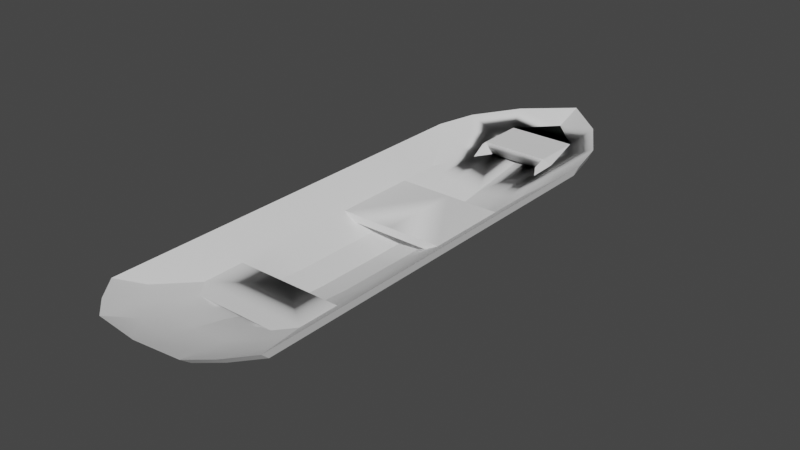 # Source: BoatV2.blend  (saved by Blender 3.4.6; exported with 4.5.12 LTS)
import bpy
from mathutils import Matrix  # noqa: F401  (used for matrix-valued properties, if any)

bpy.ops.wm.read_factory_settings(use_empty=True)
scene = bpy.context.scene
scene.name = 'Scene'

# ---- collections
col_collection = bpy.data.collections.new('Collection'); scene.collection.children.link(col_collection)

# ---- node groups
ng_auto_smooth = bpy.data.node_groups.new('Auto Smooth', 'GeometryNodeTree')
_s = ng_auto_smooth.interface.new_socket(name='Geometry', in_out='OUTPUT', socket_type='NodeSocketGeometry')
_s = ng_auto_smooth.interface.new_socket(name='Geometry', in_out='INPUT', socket_type='NodeSocketGeometry')
_s = ng_auto_smooth.interface.new_socket(name='Angle', in_out='INPUT', socket_type='NodeSocketFloat')
_s.subtype = 'ANGLE'
_s.min_value = 0.0
_s.max_value = 3.142
ng_auto_smooth.is_modifier = True
_N = ng_auto_smooth.nodes; _L = ng_auto_smooth.links
n0 = _N.new('NodeGroupOutput'); n0.name = 'Group Output'; n0.location = (480, -100)
n1 = _N.new('NodeGroupInput'); n1.name = 'Group Input'; n1.location = (-420, -300)
n2 = _N.new('NodeGroupInput'); n2.name = 'Group Input.001'; n2.location = (-60, -100)
n3 = _N.new('GeometryNodeSetShadeSmooth'); n3.name = 'Set Shade Smooth'; n3.location = (120, -100)
n3.domain = 'EDGE'
n4 = _N.new('GeometryNodeSetShadeSmooth'); n4.name = 'Set Shade Smooth.001'; n4.location = (300, -100)
n5 = _N.new('GeometryNodeInputMeshEdgeAngle'); n5.name = 'Edge Angle'; n5.location = (-420, -220)
n6 = _N.new('GeometryNodeInputEdgeSmooth'); n6.name = 'Is Edge Smooth'; n6.location = (-60, -160)
n7 = _N.new('GeometryNodeInputShadeSmooth'); n7.name = 'Is Face Smooth'; n7.location = (-240, -340)
n8 = _N.new('FunctionNodeBooleanMath'); n8.name = 'Boolean Math'; n8.location = (-60, -220)
n9 = _N.new('FunctionNodeCompare'); n9.name = 'Compare'; n9.location = (-240, -180)
n9.operation = 'LESS_EQUAL'
_L.new(n5.outputs[0], n9.inputs[0])
_L.new(n4.outputs[0], n0.inputs[0])
_L.new(n1.outputs[1], n9.inputs[1])
_L.new(n9.outputs[0], n8.inputs[0])
_L.new(n7.outputs[0], n8.inputs[1])
_L.new(n2.outputs[0], n3.inputs[0])
_L.new(n6.outputs[0], n3.inputs[1])
_L.new(n3.outputs[0], n4.inputs[0])
_L.new(n8.outputs[0], n3.inputs[2])
n0.is_active_output = True

# ---- world
world_world = bpy.data.worlds.new('World'); scene.world = world_world
world_world.use_nodes = True; world_world.node_tree.nodes.clear()
_N = world_world.node_tree.nodes; _L = world_world.node_tree.links
n0 = _N.new('ShaderNodeOutputWorld'); n0.name = 'World Output'; n0.location = (300, 300)
n1 = _N.new('ShaderNodeBackground'); n1.name = 'Background'; n1.location = (10, 300)
n1.inputs[0].default_value = (0.05088, 0.05088, 0.05088, 1.0)
_L.new(n1.outputs[0], n0.inputs[0])
n0.is_active_output = True
world_world.color = (0.05088, 0.05088, 0.05088)
world_world.use_sun_shadow = False
world_world.sun_shadow_jitter_overblur = 0.0

# ---- meshes
me_plane = bpy.data.meshes.new('Plane')
me_plane.from_pydata([(-5.023, 16.43, 7.844), (-3.951, 18.2, 7.844), (-5.761, -17.57, 7.844), (-4.32, 13.33, 7.477), (0.002248, 22.97, 7.844), (0.002248, -20.9, 7.844), (-5.761, 0.0, 7.844), (-4.32, -8.884, 6.979), (0.002248, 0.0, 5.628), (-5.761, 8.884, 7.844), (-4.32, 8.884, 7.065), (0.002248, 8.884, 5.737), (-4.32, 0.0, 7.049), (0.002248, -8.884, 5.684), (-5.761, -8.884, 7.844), (-5.761, 13.33, 7.844), (-4.32, -19.33, 7.844), (0.002248, 13.33, 6.414), (-2.879, -20.56, 7.844), (-2.879, 19.97, 7.844), (-2.879, 0.0, 6.254), (-2.879, 8.884, 6.286), (-2.879, -8.884, 6.31), (-2.879, 13.33, 7.109), (0.002248, -14.9, 5.981), (-4.32, -14.11, 7.353), (-5.761, -13.23, 7.844), (-2.879, -14.73, 6.705), (-7.797, 22.95, 10.15), (-6.302, 25.42, 10.15), (-8.827, -24.5, 10.15), (0.0, 32.08, 10.15), (0.0, -29.14, 10.15), (-8.827, 0.02114, 10.15), (-8.827, 12.42, 10.15), (-8.827, -12.37, 10.15), (-8.827, 18.61, 10.15), (-6.817, -26.95, 10.15), (-4.806, -28.67, 10.15), (-4.806, 27.89, 10.15), (-8.827, -18.44, 10.15), (-7.397, -11.16, 8.997), (-7.397, 0.01381, 8.997), (-3.771, 25.14, 8.997), (0.0, 28.92, 8.997), (-5.119, 22.92, 8.997), (-6.468, 20.69, 8.997), (-7.397, 11.19, 8.997), (-7.397, 16.78, 8.997), (-7.397, -16.64, 8.997), (-3.771, -25.86, 8.997), (-5.584, -24.31, 8.997), (-7.397, -22.1, 8.997), (0.0, -26.29, 8.997), (-5.023, 16.43, 7.844), (-3.951, 18.2, 7.844), (-5.761, -17.57, 7.844), (-4.32, 13.33, 7.477), (0.002248, 22.97, 7.844), (0.002248, -20.9, 7.844), (-5.761, 0.0, 7.844), (-4.32, -8.884, 6.979), (0.002248, 0.0, 5.628), (-5.761, 8.884, 7.844), (-4.32, 8.884, 7.065), (0.002248, 8.884, 5.737), (-4.32, 0.0, 7.049), (0.002248, -8.884, 5.684), (-5.761, -8.884, 7.844), (-5.761, 13.33, 7.844), (-4.32, -19.33, 7.844), (0.002248, 13.33, 6.414), (-2.879, -20.56, 7.844), (-2.879, 19.97, 7.844), (-2.879, 0.0, 6.254), (-2.879, 8.884, 6.286), (-2.879, -8.884, 6.31), (-2.879, 13.33, 7.109), (0.002248, -14.9, 5.981), (-4.32, -14.11, 7.353), (-5.761, -13.23, 7.844), (-2.879, -14.73, 6.705), (-7.797, 22.95, 10.15), (-6.302, 25.42, 10.15), (-8.827, -24.5, 10.15), (0.0, 32.08, 10.15), (0.0, -29.14, 10.15), (-8.827, 0.02114, 10.15), (-8.827, 12.42, 10.15), (-8.827, -12.37, 10.15), (-8.827, 18.61, 10.15), (-6.817, -26.95, 10.15), (-4.806, -28.67, 10.15), (-4.806, 27.89, 10.15), (-8.827, -18.44, 10.15), (-7.397, -11.16, 8.997), (-7.397, 0.01381, 8.997), (-3.771, 25.14, 8.997), (0.0, 28.92, 8.997), (-5.119, 22.92, 8.997), (-6.468, 20.69, 8.997), (-7.397, 11.19, 8.997), (-7.397, 16.78, 8.997), (-7.397, -16.64, 8.997), (-3.771, -25.86, 8.997), (-5.584, -24.31, 8.997), (-7.397, -22.1, 8.997), (0.0, -26.29, 8.997), (-5.043, 17.04, 8.589), (-3.931, 18.87, 8.589), (-5.808, -18.22, 8.589), (-4.314, 13.82, 8.208), (0.1672, 23.82, 8.589), (0.1672, -21.67, 8.589), (-5.808, 0.003986, 8.589), (-4.314, -9.206, 7.692), (0.1672, 0.003986, 6.292), (-5.808, 9.214, 8.589), (-4.314, 9.214, 7.781), (0.1672, 9.214, 6.405), (-4.314, 0.003986, 7.764), (0.1672, -9.206, 6.35), (-5.808, -9.206, 8.589), (-5.808, 13.82, 8.589), (-4.314, -20.04, 8.589), (0.1672, 13.82, 7.106), (-2.82, -21.31, 8.589), (-2.82, 20.71, 8.589), (-2.82, 0.003986, 6.94), (-2.82, 9.214, 6.974), (-2.82, -9.206, 6.999), (-2.82, 13.82, 7.828), (0.1672, -15.44, 6.658), (-4.314, -14.63, 8.08), (-5.808, -13.72, 8.589), (-2.82, -15.27, 7.408), (-7.919, 23.8, 10.98), (-6.368, 26.36, 10.98), (-8.987, -25.4, 10.98), (0.0, 33.26, 10.98), (0.0, -30.21, 10.98), (-8.987, 0.0259, 10.98), (-8.987, 12.88, 10.98), (-8.987, -12.82, 10.98), (-8.987, 19.3, 10.98), (-6.902, -27.94, 10.98), (-4.818, -29.72, 10.98), (-4.818, 28.92, 10.98), (-8.987, -19.12, 10.98), (-7.504, -11.57, 9.785), (-7.504, 0.01831, 9.785), (-3.745, 26.07, 9.785), (0.0, 29.99, 9.785), (-5.143, 23.76, 9.785), (-6.541, 21.45, 9.785), (-7.504, 11.61, 9.785), (-7.504, 17.4, 9.785), (-7.504, -17.25, 9.785), (-3.745, -26.8, 9.785), (-5.624, -25.2, 9.785), (-7.504, -22.91, 9.785), (0.0, -27.25, 9.785), (0.0, 20.71, 8.589), (2.585, 23.82, 8.589), (0.0, 29.99, 9.785), (0.0, 26.07, 9.785), (-3.745, 20.73, 9.785), (0.0, 20.73, 9.785), (-6.528, 0.00648, 8.385), (0.001194, 25.76, 8.385), (-6.528, 14.95, 8.385), (-4.913, -21.67, 8.385), (-6.528, -9.953, 8.385), (-3.298, 22.4, 8.385), (-4.499, 20.41, 8.385), (-5.701, 18.43, 8.385), (-6.528, 9.966, 8.385), (-6.528, -14.83, 8.385), (-3.298, -23.05, 8.385), (-6.528, -19.7, 8.385), (0.001194, -23.43, 8.385), (-6.604, 0.0107, 9.15), (0.08878, 26.72, 9.15), (-6.604, 15.5, 9.15), (-4.929, -22.46, 9.15), (-6.604, -10.32, 9.15), (-3.254, 23.22, 9.15), (-4.5, 21.17, 9.15), (-5.745, 19.11, 9.15), (-6.604, 10.34, 9.15), (-6.604, -15.37, 9.15), (-3.254, -23.89, 9.15), (-6.604, -20.42, 9.15), (0.08878, -24.28, 9.15), (1.372, 26.72, 9.15), (0.0, 23.22, 9.15), (0.0, 9.214, 7.781), (0.0, 0.003986, 7.764), (0.0, 0.003986, 8.589), (0.0, 9.214, 8.589), (0.0, -20.04, 8.589), (0.0, -18.22, 8.589), (0.0, -14.63, 8.08), (0.0, -13.72, 8.589)], [], [(6, 12, 7, 14), (27, 24, 5, 18), (21, 11, 8, 20), (15, 3, 10, 9), (26, 25, 16, 2), (23, 17, 11, 21), (20, 8, 13, 22), (9, 10, 12, 6), (19, 4, 17, 23), (0, 1, 3, 15), (1, 19, 23, 3), (12, 20, 22, 7), (3, 23, 21, 10), (10, 21, 20, 12), (25, 27, 18, 16), (7, 22, 27, 25), (14, 7, 25, 26), (22, 13, 24, 27), (42, 41, 35, 33), (44, 43, 39, 31), (43, 45, 29, 39), (45, 46, 28, 29), (48, 47, 34, 36), (47, 42, 33, 34), (41, 49, 40, 35), (51, 50, 38, 37), (49, 52, 30, 40), (52, 51, 37, 30), (50, 53, 32, 38), (46, 48, 36, 28), (0, 15, 48, 46), (18, 5, 53, 50), (2, 16, 51, 52), (26, 2, 52, 49), (16, 18, 50, 51), (14, 26, 49, 41), (9, 6, 42, 47), (15, 9, 47, 48), (1, 0, 46, 45), (19, 1, 45, 43), (4, 19, 43, 44), (6, 14, 41, 42), (60, 68, 61, 66), (81, 72, 59, 78), (75, 74, 62, 65), (69, 63, 64, 57), (80, 56, 70, 79), (77, 75, 65, 71), (74, 76, 67, 62), (63, 60, 66, 64), (73, 77, 71, 58), (54, 69, 57, 55), (55, 57, 77, 73), (66, 61, 76, 74), (57, 64, 75, 77), (64, 66, 74, 75), (79, 70, 72, 81), (61, 79, 81, 76), (68, 80, 79, 61), (76, 81, 78, 67), (96, 87, 89, 95), (98, 85, 93, 97), (97, 93, 83, 99), (99, 83, 82, 100), (102, 90, 88, 101), (101, 88, 87, 96), (95, 89, 94, 103), (105, 91, 92, 104), (103, 94, 84, 106), (106, 84, 91, 105), (104, 92, 86, 107), (100, 82, 90, 102), (175, 100, 102, 170), (178, 104, 107, 180), (179, 106, 105, 171), (177, 103, 106, 179), (171, 105, 104, 178), (172, 95, 103, 177), (176, 101, 96, 168), (170, 102, 101, 176), (174, 99, 100, 175), (173, 97, 99, 174), (169, 98, 97, 173), (168, 96, 95, 172), (114, 120, 115, 122), (135, 132, 113, 126), (129, 119, 116, 128), (123, 111, 118, 117), (133, 124, 200, 202), (131, 125, 119, 129), (128, 116, 121, 130), (118, 120, 197, 196), (127, 112, 125, 131), (108, 109, 111, 123), (109, 127, 131, 111), (120, 128, 130, 115), (111, 131, 129, 118), (118, 129, 128, 120), (133, 135, 126, 124), (115, 130, 135, 133), (122, 115, 133, 134), (130, 121, 132, 135), (150, 149, 143, 141), (152, 151, 147, 139), (151, 153, 137, 147), (153, 154, 136, 137), (156, 155, 142, 144), (155, 150, 141, 142), (149, 157, 148, 143), (159, 158, 146, 145), (157, 160, 138, 148), (160, 159, 145, 138), (158, 161, 140, 146), (154, 156, 144, 136), (188, 183, 156, 154), (191, 193, 161, 158), (192, 184, 159, 160), (190, 192, 160, 157), (184, 191, 158, 159), (185, 190, 157, 149), (189, 181, 150, 155), (183, 189, 155, 156), (187, 188, 154, 153), (186, 187, 153, 151), (182, 112, 163, 194), (181, 185, 149, 150), (89, 87, 141, 143), (84, 94, 148, 138), (82, 83, 137, 136), (87, 88, 142, 141), (78, 59, 113, 132), (71, 65, 119, 125), (94, 89, 143, 148), (88, 90, 144, 142), (180, 107, 161, 193), (90, 82, 136, 144), (169, 58, 112, 182), (67, 78, 132, 121), (92, 91, 145, 146), (65, 62, 116, 119), (91, 84, 138, 145), (58, 71, 125, 112), (86, 92, 146, 140), (93, 85, 139, 147), (83, 93, 147, 137), (62, 67, 121, 116), (194, 195, 165, 164), (151, 152, 164, 165), (186, 151, 165, 195), (112, 127, 162, 163), (165, 151, 166, 167), (167, 166, 127, 162), (127, 186, 195, 162), (163, 162, 195, 194), (98, 169, 182, 152), (59, 180, 193, 113), (114, 122, 185, 181), (152, 182, 194, 164), (127, 109, 187, 186), (109, 108, 188, 187), (123, 117, 189, 183), (117, 114, 181, 189), (122, 134, 190, 185), (124, 126, 191, 184), (134, 110, 192, 190), (110, 124, 184, 192), (126, 113, 193, 191), (108, 123, 183, 188), (60, 168, 172, 68), (58, 169, 173, 73), (73, 173, 174, 55), (55, 174, 175, 54), (69, 170, 176, 63), (63, 176, 168, 60), (68, 172, 177, 80), (70, 171, 178, 72), (80, 177, 179, 56), (56, 179, 171, 70), (72, 178, 180, 59), (54, 175, 170, 69), (187, 109, 127, 166), (187, 166, 151, 153), (199, 196, 197, 198), (117, 118, 196, 199), (114, 117, 199, 198), (120, 114, 198, 197), (203, 202, 200, 201), (110, 134, 203, 201), (124, 110, 201, 200), (134, 133, 202, 203)])
me_plane.polygons.foreach_set('use_smooth', [True] * 190)
_uv = me_plane.uv_layers.new(name='UVMap')
_uv.uv.foreach_set('vector', [0.0, 0.5, 0.125, 0.5, 0.125, 0.75, 0.0, 0.75, 0.2501, 0.8752, 0.5002, 0.8752, 0.5002, 1.0, 0.2501, 1.0, 0.2501, 0.25, 0.5002, 0.25, 0.5002, 0.5, 0.2501, 0.5, 0.0, 0.125, 0.125, 0.125, 0.125, 0.25, 0.0, 0.25, 0.0, 0.8752, 0.125, 0.8752, 0.125, 1.0, 0.0, 1.0, 0.2501, 0.125, 0.5002, 0.125, 0.5002, 0.25, 0.2501, 0.25, 0.2501, 0.5, 0.5002, 0.5, 0.5002, 0.75, 0.2501, 0.75, 0.0, 0.25, 0.125, 0.25, 0.125, 0.5, 0.0, 0.5, 0.2501, 0.0, 0.5002, 0.0, 0.5002, 0.125, 0.2501, 0.125, 0.0, 0.0, 0.125, 0.0, 0.125, 0.125, 0.0, 0.125, 0.125, 0.0, 0.2501, 0.0, 0.2501, 0.125, 0.125, 0.125, 0.125, 0.5, 0.2501, 0.5, 0.2501, 0.75, 0.125, 0.75, 0.125, 0.125, 0.2501, 0.125, 0.2501, 0.25, 0.125, 0.25, 0.125, 0.25, 0.2501, 0.25, 0.2501, 0.5, 0.125, 0.5, 0.125, 0.8752, 0.2501, 0.8752, 0.2501, 1.0, 0.125, 1.0, 0.125, 0.75, 0.2501, 0.75, 0.2501, 0.8752, 0.125, 0.8752, 0.0, 0.75, 0.125, 0.75, 0.125, 0.8752, 0.0, 0.8752, 0.2501, 0.75, 0.5002, 0.75, 0.5002, 0.8752, 0.2501, 0.8752, 0.0, 0.5, 0.0, 0.75, 0.0, 0.75, 0.0, 0.5, 0.5002, 0.0, 0.2501, 0.0, 0.2501, 0.0, 0.5002, 0.0, 0.2501, 0.0, 0.125, 0.0, 0.125, 0.0, 0.2501, 0.0, 0.125, 0.0, 0.0, 0.0, 0.0, 0.0, 0.125, 0.0, 0.0, 0.125, 0.0, 0.25, 0.0, 0.25, 0.0, 0.125, 0.0, 0.25, 0.0, 0.5, 0.0, 0.5, 0.0, 0.25, 0.0, 0.75, 0.0, 0.8752, 0.0, 0.8752, 0.0, 0.75, 0.125, 1.0, 0.2501, 1.0, 0.2501, 1.0, 0.125, 1.0, 0.0, 0.8752, 0.0, 1.0, 0.0, 1.0, 0.0, 0.8752, 0.0, 1.0, 0.125, 1.0, 0.125, 1.0, 0.0, 1.0, 0.2501, 1.0, 0.5002, 1.0, 0.5002, 1.0, 0.2501, 1.0, 0.0, 0.0, 0.0, 0.125, 0.0, 0.125, 0.0, 0.0, 0.0, 0.0, 0.0, 0.125, 0.0, 0.125, 0.0, 0.0, 0.2501, 1.0, 0.5002, 1.0, 0.5002, 1.0, 0.2501, 1.0, 0.0, 1.0, 0.125, 1.0, 0.125, 1.0, 0.0, 1.0, 0.0, 0.8752, 0.0, 1.0, 0.0, 1.0, 0.0, 0.8752, 0.125, 1.0, 0.2501, 1.0, 0.2501, 1.0, 0.125, 1.0, 0.0, 0.75, 0.0, 0.8752, 0.0, 0.8752, 0.0, 0.75, 0.0, 0.25, 0.0, 0.5, 0.0, 0.5, 0.0, 0.25, 0.0, 0.125, 0.0, 0.25, 0.0, 0.25, 0.0, 0.125, 0.125, 0.0, 0.0, 0.0, 0.0, 0.0, 0.125, 0.0, 0.2501, 0.0, 0.125, 0.0, 0.125, 0.0, 0.2501, 0.0, 0.5002, 0.0, 0.2501, 0.0, 0.2501, 0.0, 0.5002, 0.0, 0.0, 0.5, 0.0, 0.75, 0.0, 0.75, 0.0, 0.5, 0.0, 0.5, 0.0, 0.75, 0.125, 0.75, 0.125, 0.5, 0.2501, 0.8752, 0.2501, 1.0, 0.5002, 1.0, 0.5002, 0.8752, 0.2501, 0.25, 0.2501, 0.5, 0.5002, 0.5, 0.5002, 0.25, 0.0, 0.125, 0.0, 0.25, 0.125, 0.25, 0.125, 0.125, 0.0, 0.8752, 0.0, 1.0, 0.125, 1.0, 0.125, 0.8752, 0.2501, 0.125, 0.2501, 0.25, 0.5002, 0.25, 0.5002, 0.125, 0.2501, 0.5, 0.2501, 0.75, 0.5002, 0.75, 0.5002, 0.5, 0.0, 0.25, 0.0, 0.5, 0.125, 0.5, 0.125, 0.25, 0.2501, 0.0, 0.2501, 0.125, 0.5002, 0.125, 0.5002, 0.0, 0.0, 0.0, 0.0, 0.125, 0.125, 0.125, 0.125, 0.0, 0.125, 0.0, 0.125, 0.125, 0.2501, 0.125, 0.2501, 0.0, 0.125, 0.5, 0.125, 0.75, 0.2501, 0.75, 0.2501, 0.5, 0.125, 0.125, 0.125, 0.25, 0.2501, 0.25, 0.2501, 0.125, 0.125, 0.25, 0.125, 0.5, 0.2501, 0.5, 0.2501, 0.25, 0.125, 0.8752, 0.125, 1.0, 0.2501, 1.0, 0.2501, 0.8752, 0.125, 0.75, 0.125, 0.8752, 0.2501, 0.8752, 0.2501, 0.75, 0.0, 0.75, 0.0, 0.8752, 0.125, 0.8752, 0.125, 0.75, 0.2501, 0.75, 0.2501, 0.8752, 0.5002, 0.8752, 0.5002, 0.75, 0.0, 0.5, 0.0, 0.5, 0.0, 0.75, 0.0, 0.75, 0.5002, 0.0, 0.5002, 0.0, 0.2501, 0.0, 0.2501, 0.0, 0.2501, 0.0, 0.2501, 0.0, 0.125, 0.0, 0.125, 0.0, 0.125, 0.0, 0.125, 0.0, 0.0, 0.0, 0.0, 0.0, 0.0, 0.125, 0.0, 0.125, 0.0, 0.25, 0.0, 0.25, 0.0, 0.25, 0.0, 0.25, 0.0, 0.5, 0.0, 0.5, 0.0, 0.75, 0.0, 0.75, 0.0, 0.8752, 0.0, 0.8752, 0.125, 1.0, 0.125, 1.0, 0.2501, 1.0, 0.2501, 1.0, 0.0, 0.8752, 0.0, 0.8752, 0.0, 1.0, 0.0, 1.0, 0.0, 1.0, 0.0, 1.0, 0.125, 1.0, 0.125, 1.0, 0.2501, 1.0, 0.2501, 1.0, 0.5002, 1.0, 0.5002, 1.0, 0.0, 0.0, 0.0, 0.0, 0.0, 0.125, 0.0, 0.125, 0.0, 0.0, 0.0, 0.0, 0.0, 0.125, 0.0, 0.125, 0.2501, 1.0, 0.2501, 1.0, 0.5002, 1.0, 0.5002, 1.0, 0.0, 1.0, 0.0, 1.0, 0.125, 1.0, 0.125, 1.0, 0.0, 0.8752, 0.0, 0.8752, 0.0, 1.0, 0.0, 1.0, 0.125, 1.0, 0.125, 1.0, 0.2501, 1.0, 0.2501, 1.0, 0.0, 0.75, 0.0, 0.75, 0.0, 0.8752, 0.0, 0.8752, 0.0, 0.25, 0.0, 0.25, 0.0, 0.5, 0.0, 0.5, 0.0, 0.125, 0.0, 0.125, 0.0, 0.25, 0.0, 0.25, 0.125, 0.0, 0.125, 0.0, 0.0, 0.0, 0.0, 0.0, 0.2501, 0.0, 0.2501, 0.0, 0.125, 0.0, 0.125, 0.0, 0.5002, 0.0, 0.5002, 0.0, 0.2501, 0.0, 0.2501, 0.0, 0.0, 0.5, 0.0, 0.5, 0.0, 0.75, 0.0, 0.75, 0.0, 0.5, 0.125, 0.5, 0.125, 0.75, 0.0, 0.75, 0.2501, 0.8752, 0.5002, 0.8752, 0.5002, 1.0, 0.2501, 1.0, 0.2501, 0.25, 0.5002, 0.25, 0.5002, 0.5, 0.2501, 0.5, 0.0, 0.125, 0.125, 0.125, 0.125, 0.25, 0.0, 0.25, 0.125, 0.8752, 0.125, 1.0, 0.125, 1.0, 0.125, 0.8752, 0.2501, 0.125, 0.5002, 0.125, 0.5002, 0.25, 0.2501, 0.25, 0.2501, 0.5, 0.5002, 0.5, 0.5002, 0.75, 0.2501, 0.75, 0.125, 0.25, 0.125, 0.5, 0.125, 0.5, 0.125, 0.25, 0.2501, 0.0, 0.5002, 0.0, 0.5002, 0.125, 0.2501, 0.125, 0.0, 0.0, 0.125, 0.0, 0.125, 0.125, 0.0, 0.125, 0.125, 0.0, 0.2501, 0.0, 0.2501, 0.125, 0.125, 0.125, 0.125, 0.5, 0.2501, 0.5, 0.2501, 0.75, 0.125, 0.75, 0.125, 0.125, 0.2501, 0.125, 0.2501, 0.25, 0.125, 0.25, 0.125, 0.25, 0.2501, 0.25, 0.2501, 0.5, 0.125, 0.5, 0.125, 0.8752, 0.2501, 0.8752, 0.2501, 1.0, 0.125, 1.0, 0.125, 0.75, 0.2501, 0.75, 0.2501, 0.8752, 0.125, 0.8752, 0.0, 0.75, 0.125, 0.75, 0.125, 0.8752, 0.0, 0.8752, 0.2501, 0.75, 0.5002, 0.75, 0.5002, 0.8752, 0.2501, 0.8752, 0.0, 0.5, 0.0, 0.75, 0.0, 0.75, 0.0, 0.5, 0.5002, 0.0, 0.2501, 0.0, 0.2501, 0.0, 0.5002, 0.0, 0.2501, 0.0, 0.125, 0.0, 0.125, 0.0, 0.2501, 0.0, 0.125, 0.0, 0.0, 0.0, 0.0, 0.0, 0.125, 0.0, 0.0, 0.125, 0.0, 0.25, 0.0, 0.25, 0.0, 0.125, 0.0, 0.25, 0.0, 0.5, 0.0, 0.5, 0.0, 0.25, 0.0, 0.75, 0.0, 0.8752, 0.0, 0.8752, 0.0, 0.75, 0.125, 1.0, 0.2501, 1.0, 0.2501, 1.0, 0.125, 1.0, 0.0, 0.8752, 0.0, 1.0, 0.0, 1.0, 0.0, 0.8752, 0.0, 1.0, 0.125, 1.0, 0.125, 1.0, 0.0, 1.0, 0.2501, 1.0, 0.5002, 1.0, 0.5002, 1.0, 0.2501, 1.0, 0.0, 0.0, 0.0, 0.125, 0.0, 0.125, 0.0, 0.0, 0.0, 0.0, 0.0, 0.125, 0.0, 0.125, 0.0, 0.0, 0.2501, 1.0, 0.5002, 1.0, 0.5002, 1.0, 0.2501, 1.0, 0.0, 1.0, 0.125, 1.0, 0.125, 1.0, 0.0, 1.0, 0.0, 0.8752, 0.0, 1.0, 0.0, 1.0, 0.0, 0.8752, 0.125, 1.0, 0.2501, 1.0, 0.2501, 1.0, 0.125, 1.0, 0.0, 0.75, 0.0, 0.8752, 0.0, 0.8752, 0.0, 0.75, 0.0, 0.25, 0.0, 0.5, 0.0, 0.5, 0.0, 0.25, 0.0, 0.125, 0.0, 0.25, 0.0, 0.25, 0.0, 0.125, 0.125, 0.0, 0.0, 0.0, 0.0, 0.0, 0.125, 0.0, 0.2501, 0.0, 0.125, 0.0, 0.125, 0.0, 0.2501, 0.0, 0.5002, 0.0, 0.5002, 0.0, 0.5002, 0.0, 0.5002, 0.0, 0.0, 0.5, 0.0, 0.75, 0.0, 0.75, 0.0, 0.5, 0.0, 0.75, 0.0, 0.5, 0.0, 0.5, 0.0, 0.75, 0.0, 1.0, 0.0, 0.8752, 0.0, 0.8752, 0.0, 1.0, 0.0, 0.0, 0.125, 0.0, 0.125, 0.0, 0.0, 0.0, 0.0, 0.5, 0.0, 0.25, 0.0, 0.25, 0.0, 0.5, 0.5002, 0.8752, 0.5002, 1.0, 0.5002, 1.0, 0.5002, 0.8752, 0.5002, 0.125, 0.5002, 0.25, 0.5002, 0.25, 0.5002, 0.125, 0.0, 0.8752, 0.0, 0.75, 0.0, 0.75, 0.0, 0.8752, 0.0, 0.25, 0.0, 0.125, 0.0, 0.125, 0.0, 0.25, 0.5002, 1.0, 0.5002, 1.0, 0.5002, 1.0, 0.5002, 1.0, 0.0, 0.125, 0.0, 0.0, 0.0, 0.0, 0.0, 0.125, 0.5002, 0.0, 0.5002, 0.0, 0.5002, 0.0, 0.5002, 0.0, 0.5002, 0.75, 0.5002, 0.8752, 0.5002, 0.8752, 0.5002, 0.75, 0.2501, 1.0, 0.125, 1.0, 0.125, 1.0, 0.2501, 1.0, 0.5002, 0.25, 0.5002, 0.5, 0.5002, 0.5, 0.5002, 0.25, 0.125, 1.0, 0.0, 1.0, 0.0, 1.0, 0.125, 1.0, 0.5002, 0.0, 0.5002, 0.125, 0.5002, 0.125, 0.5002, 0.0, 0.5002, 1.0, 0.2501, 1.0, 0.2501, 1.0, 0.5002, 1.0, 0.2501, 0.0, 0.5002, 0.0, 0.5002, 0.0, 0.2501, 0.0, 0.125, 0.0, 0.2501, 0.0, 0.2501, 0.0, 0.125, 0.0, 0.5002, 0.5, 0.5002, 0.75, 0.5002, 0.75, 0.5002, 0.5, 0.5002, 0.0, 0.2501, 0.0, 0.2501, 0.0, 0.5002, 0.0, 0.2501, 0.0, 0.5002, 0.0, 0.5002, 0.0, 0.2501, 0.0, 0.2501, 0.0, 0.2501, 0.0, 0.2501, 0.0, 0.2501, 0.0, 0.5002, 0.0, 0.2501, 0.0, 0.2501, 0.0, 0.5002, 0.0, 0.2501, 0.0, 0.2501, 0.0, 0.2501, 0.0, 0.2501, 0.0, 0.2501, 0.0, 0.2501, 0.0, 0.2501, 0.0, 0.2501, 0.0, 0.2501, 0.0, 0.2501, 0.0, 0.2501, 0.0, 0.2501, 0.0, 0.5002, 0.0, 0.2501, 0.0, 0.2501, 0.0, 0.5002, 0.0, 0.5002, 0.0, 0.5002, 0.0, 0.5002, 0.0, 0.5002, 0.0, 0.5002, 1.0, 0.5002, 1.0, 0.5002, 1.0, 0.5002, 1.0, 0.0, 0.5, 0.0, 0.75, 0.0, 0.75, 0.0, 0.5, 0.5002, 0.0, 0.5002, 0.0, 0.5002, 0.0, 0.5002, 0.0, 0.2501, 0.0, 0.125, 0.0, 0.125, 0.0, 0.2501, 0.0, 0.125, 0.0, 0.0, 0.0, 0.0, 0.0, 0.125, 0.0, 0.0, 0.125, 0.0, 0.25, 0.0, 0.25, 0.0, 0.125, 0.0, 0.25, 0.0, 0.5, 0.0, 0.5, 0.0, 0.25, 0.0, 0.75, 0.0, 0.8752, 0.0, 0.8752, 0.0, 0.75, 0.125, 1.0, 0.2501, 1.0, 0.2501, 1.0, 0.125, 1.0, 0.0, 0.8752, 0.0, 1.0, 0.0, 1.0, 0.0, 0.8752, 0.0, 1.0, 0.125, 1.0, 0.125, 1.0, 0.0, 1.0, 0.2501, 1.0, 0.5002, 1.0, 0.5002, 1.0, 0.2501, 1.0, 0.0, 0.0, 0.0, 0.125, 0.0, 0.125, 0.0, 0.0, 0.0, 0.5, 0.0, 0.5, 0.0, 0.75, 0.0, 0.75, 0.5002, 0.0, 0.5002, 0.0, 0.2501, 0.0, 0.2501, 0.0, 0.2501, 0.0, 0.2501, 0.0, 0.125, 0.0, 0.125, 0.0, 0.125, 0.0, 0.125, 0.0, 0.0, 0.0, 0.0, 0.0, 0.0, 0.125, 0.0, 0.125, 0.0, 0.25, 0.0, 0.25, 0.0, 0.25, 0.0, 0.25, 0.0, 0.5, 0.0, 0.5, 0.0, 0.75, 0.0, 0.75, 0.0, 0.8752, 0.0, 0.8752, 0.125, 1.0, 0.125, 1.0, 0.2501, 1.0, 0.2501, 1.0, 0.0, 0.8752, 0.0, 0.8752, 0.0, 1.0, 0.0, 1.0, 0.0, 1.0, 0.0, 1.0, 0.125, 1.0, 0.125, 1.0, 0.2501, 1.0, 0.2501, 1.0, 0.5002, 1.0, 0.5002, 1.0, 0.0, 0.0, 0.0, 0.0, 0.0, 0.125, 0.0, 0.125, 0.0, 0.0, 0.0, 0.0, 0.0, 0.0, 0.0, 0.0, 0.0, 0.0, 0.0, 0.0, 0.0, 0.0, 0.0, 0.0, 0.0, 0.25, 0.125, 0.25, 0.125, 0.5, 0.0, 0.5, 0.0, 0.25, 0.125, 0.25, 0.125, 0.25, 0.0, 0.25, 0.0, 0.5, 0.0, 0.25, 0.0, 0.25, 0.0, 0.5, 0.125, 0.5, 0.0, 0.5, 0.0, 0.5, 0.125, 0.5, 0.0, 0.8752, 0.125, 0.8752, 0.125, 1.0, 0.0, 1.0, 0.0, 1.0, 0.0, 0.8752, 0.0, 0.8752, 0.0, 1.0, 0.125, 1.0, 0.0, 1.0, 0.0, 1.0, 0.125, 1.0, 0.0, 0.8752, 0.125, 0.8752, 0.125, 0.8752, 0.0, 0.8752])
me_plane.update()

# ---- objects
ob_plane = bpy.data.objects.new('Plane', me_plane)

# ---- transforms, parenting, visibility, modifiers, constraints
ob_plane.location = (0.0, 0.0, 0.0)
_m = ob_plane.modifiers.new('Mirror', 'MIRROR')
_m.use_clip = True
_m = ob_plane.modifiers.new('Auto Smooth', 'NODES')
_m.node_group = ng_auto_smooth
_gi = [s.identifier for s in ng_auto_smooth.interface.items_tree if s.item_type == 'SOCKET' and s.in_out == 'INPUT']
_m[_gi[1]] = 0.1885  # Angle

# ---- collection membership
col_collection.objects.link(ob_plane)

# ---- scene / render settings (as saved in the file)
scene.frame_start = 1; scene.frame_end = 250; scene.frame_set(1)
scene.render.engine = 'BLENDER_EEVEE_NEXT'
scene.cycles.sampling_pattern = 'TABULATED_SOBOL'
scene.cycles.use_light_tree = False
scene.view_settings.view_transform = 'Filmic'
bpy.context.view_layer.update()

# ---- added for rendering (the .blend has no active camera and no usable light): camera, sun
cam_auto = bpy.data.cameras.new('AutoCamera')
cam_auto.lens = 50.0
cam_auto.sensor_width = 36.0
cam_auto.clip_end = 1074.63
ob_auto_camera = bpy.data.objects.new('AutoCamera', cam_auto)
scene.collection.objects.link(ob_auto_camera)
ob_auto_camera.location = (61.2328, -71.9538, 57.291)
ob_auto_camera.rotation_euler = (1.09748, -7.21219e-08, 0.694738)
scene.camera = ob_auto_camera
light_auto_sun = bpy.data.lights.new('AutoSun', 'SUN')
light_auto_sun.energy = 3.0
light_auto_sun.angle = 0.0523599
ob_auto_sun = bpy.data.objects.new('AutoSun', light_auto_sun)
scene.collection.objects.link(ob_auto_sun)
ob_auto_sun.rotation_euler = (0.872665, 0.174533, 0.523599)
bpy.context.view_layer.update()

